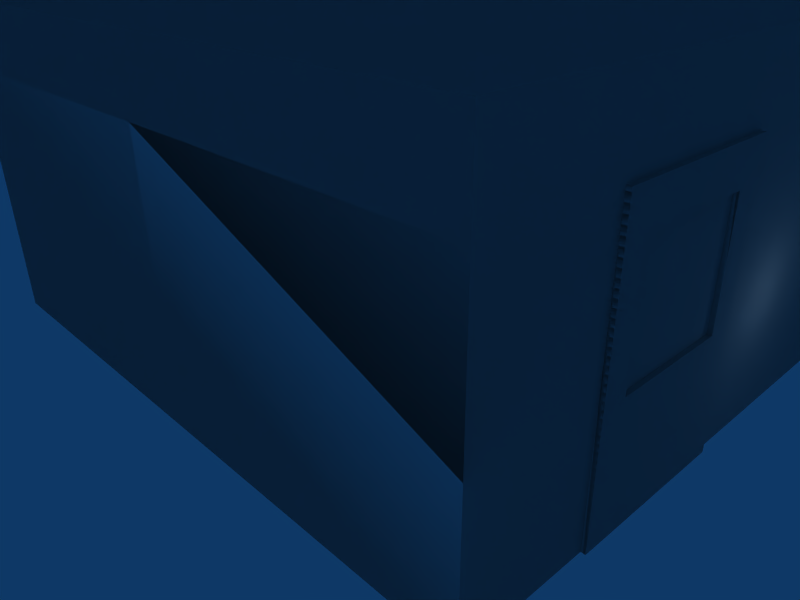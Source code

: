 # Source: building_rooftop_entrance.blend  (saved by Blender 2.45.0; exported with 4.5.12 LTS)
import bpy
from mathutils import Matrix  # noqa: F401  (used for matrix-valued properties, if any)

bpy.ops.wm.read_factory_settings(use_empty=True)
scene = bpy.context.scene
scene.name = 'Scene'

# ---- collections
col_collection_1 = bpy.data.collections.new('Collection 1'); scene.collection.children.link(col_collection_1)

# ---- world
world_world = bpy.data.worlds.new('World'); scene.world = world_world
world_world.color = (0.05656, 0.2208, 0.4)
world_world.use_sun_shadow = False
world_world.sun_shadow_jitter_overblur = 0.0
world_world.cycles.sampling_method = 'MANUAL'
world_world.cycles.sample_map_resolution = 256

# ---- cameras
cam_camera = bpy.data.cameras.new('Camera')
cam_camera.passepartout_alpha = 0.2
cam_camera.clip_end = 100.0
cam_camera.lens = 35.0
cam_camera.ortho_scale = 7.314
cam_camera.show_passepartout = False
cam_camera.show_safe_areas = True
cam_camera.dof.focus_distance = 0.0
cam_camera.dof.aperture_fstop = 128.0

# ---- lights
light_spot = bpy.data.lights.new('Spot', 'POINT')
light_spot.transmission_factor = 0.0
light_spot.cutoff_distance = 30.0
light_spot.energy = 100.0
light_spot.shadow_buffer_clip_start = 1.001
light_spot.shadow_soft_size = 1.0
light_spot.shadow_maximum_resolution = 0.006
light_spot.use_absolute_resolution = True
light_spot.cycles.use_multiple_importance_sampling = False

# ---- meshes
me_cube_003 = bpy.data.meshes.new('Cube.003')
me_cube_003.from_pydata([(16.0, 16.0, -16.0), (16.0, -1.907e-06, -16.0), (-16.0, 0.0, -16.0), (-16.0, 16.0, -16.0), (16.0, 16.0, 16.0), (16.0, -5.722e-06, 16.0), (-16.0, 2.861e-06, 16.0), (-16.0, 16.0, 16.0), (-9.956, -3.602e-07, -16.0), (-9.956, 16.0, -16.0), (-9.956, 1.24e-06, 16.0), (-9.956, 16.0, 16.0), (-2.001, -6.556e-07, -16.0), (-2.001, 16.0, -16.0), (-2.001, -8.927e-08, 16.0), (-2.001, 16.0, 16.0), (16.0, 12.8, -16.0), (-16.0, 12.8, -16.0), (16.0, 12.8, 16.0), (-16.0, 12.8, 16.0), (-9.956, 12.8, -16.0), (-9.956, 12.8, 16.0), (-2.001, 12.8, -16.0), (-2.001, 12.8, 16.0), (-9.956, 12.8, 16.2), (-2.001, 12.8, 16.2), (-2.001, -5.946e-08, 16.2), (-9.956, 1.27e-06, 16.2), (-8.763, 5.712, 16.2), (-3.194, 5.712, 16.2), (-8.763, 11.09, 16.2), (-3.194, 11.09, 16.2), (-8.763, 11.09, 16.0), (-3.194, 11.09, 16.0), (-3.194, 5.712, 16.0), (-8.763, 5.712, 16.0)], [], [(10, 6, 2, 8), (9, 3, 7, 11), (5, 14, 12, 1), (14, 10, 8, 12), (0, 13, 15, 4), (13, 9, 11, 15), (16, 0, 4, 18), (18, 5, 1, 16), (6, 19, 17, 2), (19, 7, 3, 17), (2, 17, 20, 8), (17, 3, 9, 20), (7, 19, 21, 11), (19, 6, 10, 21), (12, 22, 16, 1), (0, 16, 22, 13), (8, 20, 22, 12), (20, 9, 13, 22), (15, 23, 18, 4), (23, 14, 5, 18), (11, 21, 23, 15), (23, 21, 24, 25), (14, 23, 25, 26), (21, 10, 27, 24), (10, 14, 26, 27), (27, 26, 29, 28), (24, 27, 28, 30), (26, 25, 31, 29), (25, 24, 30, 31), (31, 30, 32, 33), (29, 31, 33, 34), (30, 28, 35, 32), (28, 29, 34, 35), (32, 35, 34, 33)])
_uv = me_cube_003.uv_layers.new(name='UVTex')
_uv.uv.foreach_set('vector', [0.0765, 0.4987, 0.001223, 0.499, 0.0, 0.001526, 0.07527, 0.001238, 0.4007, 0.09395, 0.401, 0.0, 0.7995, 0.001526, 0.7993, 0.09548, 0.3998, 0.4974, 0.1756, 0.4983, 0.1744, 0.0008584, 0.3985, 0.0, 0.1756, 0.4983, 0.0765, 0.4987, 0.07527, 0.001238, 0.1744, 0.0008584, 0.3998, 0.4974, 0.4004, 0.2176, 0.799, 0.2192, 0.7983, 0.499, 0.4004, 0.2176, 0.4007, 0.09395, 0.7993, 0.09548, 0.799, 0.2192, 0.5592, 0.4991, 0.599, 0.499, 0.6002, 0.9964, 0.5604, 0.9966, 0.5604, 0.9966, 0.401, 0.9972, 0.3998, 0.4997, 0.5592, 0.4991, 0.8007, 0.9964, 0.6413, 0.997, 0.6401, 0.4996, 0.7995, 0.499, 0.6413, 0.997, 0.6015, 0.9972, 0.6002, 0.4997, 0.6401, 0.4996, 0.0, 0.5026, 0.1594, 0.5019, 0.1596, 0.5959, 0.0002309, 0.5965, 0.1594, 0.5019, 0.1993, 0.5018, 0.1995, 0.5957, 0.1596, 0.5959, 0.9988, 0.4982, 0.9589, 0.4981, 0.9592, 0.4041, 0.999, 0.4043, 0.9589, 0.4981, 0.7995, 0.4974, 0.7997, 0.4035, 0.9592, 0.4041, 0.0005349, 0.7202, 0.1599, 0.7196, 0.1606, 0.9994, 0.001223, 1.0, 0.2005, 0.9992, 0.1606, 0.9994, 0.1599, 0.7196, 0.1998, 0.7194, 0.0002309, 0.5965, 0.1596, 0.5959, 0.1599, 0.7196, 0.0005349, 0.7202, 0.1596, 0.5959, 0.1995, 0.5957, 0.1998, 0.7194, 0.1599, 0.7196, 0.9993, 0.2806, 0.9595, 0.2804, 0.9601, 0.0006102, 1.0, 0.0007628, 0.9595, 0.2804, 0.8, 0.2798, 0.8007, 0.0, 0.9601, 0.0006102, 0.999, 0.4043, 0.9592, 0.4041, 0.9595, 0.2804, 0.9993, 0.2806, 0.2947, 0.6255, 0.2944, 0.5018, 0.2969, 0.5018, 0.2972, 0.6255, 0.2677, 0.7008, 0.2681, 0.5018, 0.2706, 0.5018, 0.2701, 0.7008, 0.2977, 0.7008, 0.2972, 0.5018, 0.2997, 0.5018, 0.3002, 0.7008, 0.0765, 0.4987, 0.1756, 0.4983, 0.1756, 0.5014, 0.0765, 0.5018, 0.3993, 0.7011, 0.3002, 0.7008, 0.3153, 0.612, 0.3846, 0.6123, 0.3998, 0.5022, 0.3993, 0.7011, 0.3846, 0.6123, 0.3848, 0.5287, 0.3002, 0.7008, 0.3007, 0.5018, 0.3155, 0.5285, 0.3153, 0.612, 0.3007, 0.5018, 0.3998, 0.5022, 0.3848, 0.5287, 0.3155, 0.5285, 0.2942, 0.5018, 0.2944, 0.5884, 0.2919, 0.5884, 0.2917, 0.5018, 0.2758, 0.5018, 0.276, 0.5854, 0.2735, 0.5854, 0.2733, 0.5018, 0.2917, 0.5018, 0.2915, 0.5854, 0.289, 0.5854, 0.2892, 0.5018, 0.2733, 0.5018, 0.2731, 0.5884, 0.2706, 0.5884, 0.2708, 0.5018, 0.2674, 0.5886, 0.2005, 0.5884, 0.2007, 0.5018, 0.2677, 0.502])
me_cube_003.use_remesh_preserve_volume = False
me_cube_003.use_remesh_preserve_attributes = False
me_cube_003.use_mirror_vertex_groups = False
me_cube_003.update()
me_cube_001 = bpy.data.meshes.new('Cube.001')
me_cube_001.from_pydata([(16.0, 16.0, -16.0), (16.0, -1.907e-06, -16.0), (-16.0, 0.0, -16.0), (-16.0, 16.0, -16.0), (16.0, 16.0, 16.0), (16.0, -5.722e-06, 16.0), (-16.0, 2.861e-06, 16.0), (-16.0, 16.0, 16.0), (-9.956, -3.602e-07, -16.0), (-9.956, 16.0, -16.0), (-9.956, 1.24e-06, 16.0), (-9.956, 16.0, 16.0), (-2.001, -6.556e-07, -16.0), (-2.001, 16.0, -16.0), (-2.001, -8.927e-08, 16.0), (-2.001, 16.0, 16.0), (16.0, 12.8, -16.0), (-16.0, 12.8, -16.0), (16.0, 12.8, 16.0), (-16.0, 12.8, 16.0), (-9.956, 12.8, -16.0), (-9.956, 12.8, 16.0), (-2.001, 12.8, -16.0), (-2.001, 12.8, 16.0), (-9.956, 12.8, 16.2), (-2.001, 12.8, 16.2), (-2.001, -5.946e-08, 16.2), (-9.956, 1.27e-06, 16.2), (-8.763, 5.712, 16.2), (-3.194, 5.712, 16.2), (-8.763, 11.09, 16.2), (-3.194, 11.09, 16.2), (-8.763, 11.09, 16.0), (-3.194, 11.09, 16.0), (-3.194, 5.712, 16.0), (-8.763, 5.712, 16.0)], [], [(10, 6, 2, 8), (9, 3, 7, 11), (5, 14, 12, 1), (14, 10, 8, 12), (0, 13, 15, 4), (13, 9, 11, 15), (16, 0, 4, 18), (18, 5, 1, 16), (6, 19, 17, 2), (19, 7, 3, 17), (2, 17, 20, 8), (17, 3, 9, 20), (7, 19, 21, 11), (19, 6, 10, 21), (12, 22, 16, 1), (0, 16, 22, 13), (8, 20, 22, 12), (20, 9, 13, 22), (15, 23, 18, 4), (23, 14, 5, 18), (11, 21, 23, 15), (23, 21, 24, 25), (14, 23, 25, 26), (21, 10, 27, 24), (10, 14, 26, 27), (27, 26, 29, 28), (24, 27, 28, 30), (26, 25, 31, 29), (25, 24, 30, 31), (31, 30, 32, 33), (29, 31, 33, 34), (30, 28, 35, 32), (28, 29, 34, 35), (32, 35, 34, 33)])
_uv = me_cube_001.uv_layers.new(name='UVTex')
_uv.uv.foreach_set('vector', [0.0765, 0.4987, 0.001223, 0.499, 0.0, 0.001526, 0.07527, 0.001238, 0.4007, 0.09395, 0.401, 0.0, 0.7995, 0.001526, 0.7993, 0.09548, 0.3998, 0.4974, 0.1756, 0.4983, 0.1744, 0.0008584, 0.3985, 0.0, 0.1756, 0.4983, 0.0765, 0.4987, 0.07527, 0.001238, 0.1744, 0.0008584, 0.3998, 0.4974, 0.4004, 0.2176, 0.799, 0.2192, 0.7983, 0.499, 0.4004, 0.2176, 0.4007, 0.09395, 0.7993, 0.09548, 0.799, 0.2192, 0.5592, 0.4991, 0.599, 0.499, 0.6002, 0.9964, 0.5604, 0.9966, 0.5604, 0.9966, 0.401, 0.9972, 0.3998, 0.4997, 0.5592, 0.4991, 0.8007, 0.9964, 0.6413, 0.997, 0.6401, 0.4996, 0.7995, 0.499, 0.6413, 0.997, 0.6015, 0.9972, 0.6002, 0.4997, 0.6401, 0.4996, 0.0, 0.5026, 0.1594, 0.5019, 0.1596, 0.5959, 0.0002309, 0.5965, 0.1594, 0.5019, 0.1993, 0.5018, 0.1995, 0.5957, 0.1596, 0.5959, 0.9988, 0.4982, 0.9589, 0.4981, 0.9592, 0.4041, 0.999, 0.4043, 0.9589, 0.4981, 0.7995, 0.4974, 0.7997, 0.4035, 0.9592, 0.4041, 0.0005349, 0.7202, 0.1599, 0.7196, 0.1606, 0.9994, 0.001223, 1.0, 0.2005, 0.9992, 0.1606, 0.9994, 0.1599, 0.7196, 0.1998, 0.7194, 0.0002309, 0.5965, 0.1596, 0.5959, 0.1599, 0.7196, 0.0005349, 0.7202, 0.1596, 0.5959, 0.1995, 0.5957, 0.1998, 0.7194, 0.1599, 0.7196, 0.9993, 0.2806, 0.9595, 0.2804, 0.9601, 0.0006102, 1.0, 0.0007628, 0.9595, 0.2804, 0.8, 0.2798, 0.8007, 0.0, 0.9601, 0.0006102, 0.999, 0.4043, 0.9592, 0.4041, 0.9595, 0.2804, 0.9993, 0.2806, 0.2947, 0.6255, 0.2944, 0.5018, 0.2969, 0.5018, 0.2972, 0.6255, 0.2677, 0.7008, 0.2681, 0.5018, 0.2706, 0.5018, 0.2701, 0.7008, 0.2977, 0.7008, 0.2972, 0.5018, 0.2997, 0.5018, 0.3002, 0.7008, 0.0765, 0.4987, 0.1756, 0.4983, 0.1756, 0.5014, 0.0765, 0.5018, 0.3993, 0.7011, 0.3002, 0.7008, 0.3153, 0.612, 0.3846, 0.6123, 0.3998, 0.5022, 0.3993, 0.7011, 0.3846, 0.6123, 0.3848, 0.5287, 0.3002, 0.7008, 0.3007, 0.5018, 0.3155, 0.5285, 0.3153, 0.612, 0.3007, 0.5018, 0.3998, 0.5022, 0.3848, 0.5287, 0.3155, 0.5285, 0.2942, 0.5018, 0.2944, 0.5884, 0.2919, 0.5884, 0.2917, 0.5018, 0.2758, 0.5018, 0.276, 0.5854, 0.2735, 0.5854, 0.2733, 0.5018, 0.2917, 0.5018, 0.2915, 0.5854, 0.289, 0.5854, 0.2892, 0.5018, 0.2733, 0.5018, 0.2731, 0.5884, 0.2706, 0.5884, 0.2708, 0.5018, 0.2674, 0.5886, 0.2005, 0.5884, 0.2007, 0.5018, 0.2677, 0.502])
me_cube_001.use_remesh_preserve_volume = False
me_cube_001.use_remesh_preserve_attributes = False
me_cube_001.use_mirror_vertex_groups = False
me_cube_001.update()

# ---- objects
ob_ucx_cube = bpy.data.objects.new('UCX_Cube', me_cube_003)
ob_cube = bpy.data.objects.new('Cube', me_cube_001)
ob_lamp = bpy.data.objects.new('Lamp', light_spot)
ob_camera = bpy.data.objects.new('Camera', cam_camera)

# ---- transforms, parenting, visibility, modifiers, constraints
ob_ucx_cube.location = (0.0, 0.0, 0.0)
ob_ucx_cube.rotation_euler = (1.571, -0.0, 1.571)
ob_ucx_cube.lock_rotations_4d = False
ob_ucx_cube.empty_display_type = 'ARROWS'
ob_ucx_cube.color = (0.0, 0.0, 0.0, 1.0)
ob_ucx_cube.lineart.crease_threshold = 0.0
ob_cube.location = (0.0, 0.0, 0.0)
ob_cube.rotation_euler = (1.571, -0.0, 1.571)
ob_cube.lock_rotations_4d = False
ob_cube.empty_display_type = 'ARROWS'
ob_cube.color = (0.0, 0.0, 0.0, 1.0)
ob_cube.lineart.crease_threshold = 0.0
ob_lamp.location = (18.81, 1.216, 5.904)
ob_lamp.rotation_euler = (0.6503, 0.05522, 1.866)
ob_lamp.lock_rotations_4d = False
ob_lamp.empty_display_type = 'ARROWS'
ob_lamp.color = (0.0, 0.0, 0.0, 0.0)
ob_lamp.lineart.crease_threshold = 0.0
ob_camera.location = (26.24, -27.63, 19.23)
ob_camera.rotation_euler = (1.109, 0.01082, 0.8149)
ob_camera.lock_rotations_4d = False
ob_camera.empty_display_type = 'ARROWS'
ob_camera.color = (0.0, 0.0, 0.0, 0.0)
ob_camera.display_type = 'WIRE'
ob_camera.lineart.crease_threshold = 0.0

# ---- collection membership
col_collection_1.objects.link(ob_ucx_cube)
col_collection_1.objects.link(ob_cube)
col_collection_1.objects.link(ob_lamp)
col_collection_1.objects.link(ob_camera)

# ---- scene / render settings (as saved in the file)
scene.camera = ob_camera
scene.frame_start = 1; scene.frame_end = 250; scene.frame_set(1)
scene.render.engine = 'BLENDER_EEVEE_NEXT'
scene.render.image_settings.file_format = 'JPEG'
scene.render.image_settings.color_mode = 'RGB'
scene.render.image_settings.compression = 90
scene.render.resolution_x = 800
scene.render.resolution_y = 600
scene.render.pixel_aspect_x = 100.0
scene.render.pixel_aspect_y = 100.0
scene.render.fps = 25
scene.render.dither_intensity = 0.0
scene.render.use_compositing = False
scene.render.use_sequencer = False
scene.render.bake_margin = 2
scene.render.bake_bias = 0.0
scene.render.use_stamp_time = False
scene.render.use_stamp_date = False
scene.render.use_stamp_frame = False
scene.render.use_stamp_camera = False
scene.render.use_stamp_scene = False
scene.render.use_stamp_filename = False
scene.render.use_stamp_render_time = False
scene.render.stamp_font_size = 0
scene.cycles.use_denoising = False
scene.cycles.samples = 10
scene.cycles.sampling_pattern = 'TABULATED_SOBOL'
scene.cycles.light_sampling_threshold = 0.0
scene.cycles.use_adaptive_sampling = False
scene.cycles.use_light_tree = False
scene.cycles.blur_glossy = 0.0
scene.cycles.volume_bounces = 1
scene.cycles.pixel_filter_type = 'GAUSSIAN'
scene.cycles.sample_clamp_indirect = 0.0
scene.view_settings.view_transform = 'Raw'
bpy.context.view_layer.update()
